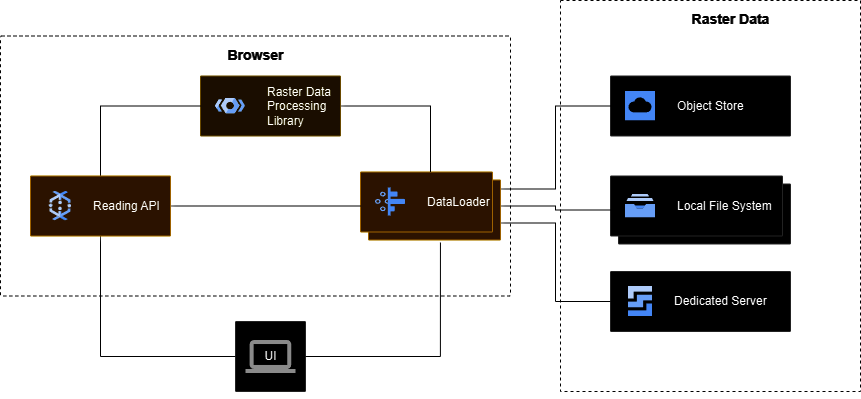

The diagram above was exported from draw.io. Its source (the exported page's mxGraphModel, read from the mxfile embedded in the PNG):
<mxGraphModel dx="1954" dy="473" grid="1" gridSize="10" guides="1" tooltips="1" connect="1" arrows="1" fold="1" page="1" pageScale="1" pageWidth="1169" pageHeight="827" background="none" math="0" shadow="0">
  <root>
    <mxCell id="0" />
    <mxCell id="1" parent="0" />
    <mxCell id="Lif8JBEafslfNm7ranTe-1" value="&lt;b&gt;&lt;font color=&quot;#ffffff&quot;&gt;Raster Data&lt;/font&gt;&lt;/b&gt;" style="fillColor=#000000;strokeColor=#FFFFFF;shadow=0;gradientColor=none;fontSize=14;align=center;spacing=10;fontColor=#717171;9E9E9E;verticalAlign=top;spacingTop=-4;fontStyle=0;spacingLeft=40;html=1;dashed=1;" parent="1" vertex="1">
      <mxGeometry x="400" y="179" width="300" height="391" as="geometry" />
    </mxCell>
    <mxCell id="Lif8JBEafslfNm7ranTe-3" value="&lt;b&gt;&lt;font color=&quot;#ffffff&quot; style=&quot;font-size: 14px;&quot;&gt;Browser&lt;/font&gt;&lt;/b&gt;" style="rounded=1;absoluteArcSize=1;arcSize=2;html=1;strokeColor=#FFFFFF;gradientColor=none;shadow=0;dashed=1;fontSize=12;fontColor=#9E9E9E;align=center;verticalAlign=top;spacing=10;spacingTop=-4;fillColor=#000000;perimeterSpacing=0;" parent="1" vertex="1">
      <mxGeometry x="-160" y="214.5" width="510" height="260" as="geometry" />
    </mxCell>
    <mxCell id="Lif8JBEafslfNm7ranTe-9" value="" style="strokeColor=#dddddd;fillColor=#ffffff;shadow=1;strokeWidth=1;rounded=1;absoluteArcSize=1;arcSize=2;labelPosition=center;verticalLabelPosition=middle;align=center;verticalAlign=bottom;spacingLeft=0;fontColor=#999999;fontSize=12;whiteSpace=wrap;spacingBottom=2;html=1;" parent="1" vertex="1">
      <mxGeometry x="75" y="500" width="70" height="70" as="geometry" />
    </mxCell>
    <mxCell id="Lif8JBEafslfNm7ranTe-10" value="UI" style="dashed=0;connectable=0;html=1;fillColor=#757575;strokeColor=none;shape=mxgraph.gcp2.laptop;part=1;" parent="Lif8JBEafslfNm7ranTe-9" vertex="1">
      <mxGeometry x="0.5" width="50" height="33" relative="1" as="geometry">
        <mxPoint x="-25" y="18.5" as="offset" />
      </mxGeometry>
    </mxCell>
    <mxCell id="EmaLvwLIZcuQnwdldGq9-3" value="" style="shape=mxgraph.gcp2.doubleRect;strokeColor=#dddddd;shadow=1;strokeWidth=1;rounded=1;absoluteArcSize=1;arcSize=2;" parent="1" vertex="1">
      <mxGeometry x="450" y="354.5" width="180" height="68" as="geometry" />
    </mxCell>
    <mxCell id="EmaLvwLIZcuQnwdldGq9-4" value="&lt;font color=&quot;#000000&quot;&gt;Local File System&lt;/font&gt;" style="editableCssRules=.*;html=1;fontColor=#999999;shape=image;verticalLabelPosition=middle;verticalAlign=middle;labelPosition=right;align=left;spacingLeft=20;part=1;points=[];imageAspect=0;image=data:image/svg+xml,(base64 omitted: 540 chars);" parent="EmaLvwLIZcuQnwdldGq9-3" vertex="1">
      <mxGeometry width="30" height="24" relative="1" as="geometry">
        <mxPoint x="15" y="18" as="offset" />
      </mxGeometry>
    </mxCell>
    <mxCell id="EmaLvwLIZcuQnwdldGq9-7" value="" style="strokeColor=#dddddd;shadow=1;strokeWidth=1;rounded=1;absoluteArcSize=1;arcSize=2;" parent="1" vertex="1">
      <mxGeometry x="450" y="450" width="180" height="60" as="geometry" />
    </mxCell>
    <mxCell id="EmaLvwLIZcuQnwdldGq9-8" value="&lt;font color=&quot;#000000&quot;&gt;Dedicated Server&lt;/font&gt;" style="editableCssRules=.*;html=1;fontColor=#999999;shape=image;verticalLabelPosition=middle;verticalAlign=middle;labelPosition=right;align=left;spacingLeft=20;part=1;points=[];imageAspect=0;image=data:image/svg+xml,(base64 omitted: 628 chars);" parent="EmaLvwLIZcuQnwdldGq9-7" vertex="1">
      <mxGeometry width="24" height="30" relative="1" as="geometry">
        <mxPoint x="18" y="15" as="offset" />
      </mxGeometry>
    </mxCell>
    <mxCell id="EmaLvwLIZcuQnwdldGq9-9" value="" style="strokeColor=#dddddd;shadow=1;strokeWidth=1;rounded=1;absoluteArcSize=1;arcSize=2;" parent="1" vertex="1">
      <mxGeometry x="450" y="254.5" width="180" height="60" as="geometry" />
    </mxCell>
    <mxCell id="EmaLvwLIZcuQnwdldGq9-10" value="&lt;font color=&quot;#000000&quot;&gt;Object Store&lt;/font&gt;" style="editableCssRules=.*;html=1;fontColor=#999999;shape=image;verticalLabelPosition=middle;verticalAlign=middle;labelPosition=right;align=left;spacingLeft=20;part=1;points=[];imageAspect=0;image=data:image/svg+xml,(base64 omitted: 700 chars);" parent="EmaLvwLIZcuQnwdldGq9-9" vertex="1">
      <mxGeometry width="30" height="30" relative="1" as="geometry">
        <mxPoint x="15" y="15" as="offset" />
      </mxGeometry>
    </mxCell>
    <mxCell id="EmaLvwLIZcuQnwdldGq9-30" style="edgeStyle=orthogonalEdgeStyle;rounded=0;orthogonalLoop=1;jettySize=auto;html=1;exitX=1;exitY=0.25;exitDx=0;exitDy=0;entryX=0;entryY=0.5;entryDx=0;entryDy=0;endArrow=none;endFill=0;strokeColor=#FFFFFF;" parent="1" source="EmaLvwLIZcuQnwdldGq9-11" target="EmaLvwLIZcuQnwdldGq9-9" edge="1">
      <mxGeometry relative="1" as="geometry" />
    </mxCell>
    <mxCell id="EmaLvwLIZcuQnwdldGq9-31" style="edgeStyle=orthogonalEdgeStyle;rounded=0;orthogonalLoop=1;jettySize=auto;html=1;exitX=1;exitY=0.5;exitDx=0;exitDy=0;entryX=0;entryY=0.5;entryDx=0;entryDy=0;endArrow=none;endFill=0;strokeColor=#FFFFFF;" parent="1" source="EmaLvwLIZcuQnwdldGq9-11" target="EmaLvwLIZcuQnwdldGq9-3" edge="1">
      <mxGeometry relative="1" as="geometry" />
    </mxCell>
    <mxCell id="EmaLvwLIZcuQnwdldGq9-33" style="edgeStyle=orthogonalEdgeStyle;rounded=0;orthogonalLoop=1;jettySize=auto;html=1;exitX=1;exitY=0.75;exitDx=0;exitDy=0;entryX=0;entryY=0.5;entryDx=0;entryDy=0;endArrow=none;endFill=0;strokeColor=#FFFFFF;" parent="1" source="EmaLvwLIZcuQnwdldGq9-11" target="EmaLvwLIZcuQnwdldGq9-7" edge="1">
      <mxGeometry relative="1" as="geometry" />
    </mxCell>
    <mxCell id="EmaLvwLIZcuQnwdldGq9-11" value="" style="shape=mxgraph.gcp2.doubleRect;strokeColor=#d79b00;shadow=1;strokeWidth=1;rounded=1;absoluteArcSize=1;arcSize=2;fillColor=#ffe6cc;" parent="1" vertex="1">
      <mxGeometry x="200" y="350.5" width="140" height="68" as="geometry" />
    </mxCell>
    <mxCell id="EmaLvwLIZcuQnwdldGq9-12" value="&lt;font color=&quot;#000000&quot;&gt;DataLoader&lt;/font&gt;" style="editableCssRules=.*;html=1;fontColor=#999999;shape=image;verticalLabelPosition=middle;verticalAlign=middle;labelPosition=right;align=left;spacingLeft=20;part=1;points=[];imageAspect=0;image=data:image/svg+xml,(base64 omitted: 1620 chars);" parent="EmaLvwLIZcuQnwdldGq9-11" vertex="1">
      <mxGeometry width="30" height="28" relative="1" as="geometry">
        <mxPoint x="15" y="16" as="offset" />
      </mxGeometry>
    </mxCell>
    <mxCell id="EmaLvwLIZcuQnwdldGq9-27" style="edgeStyle=orthogonalEdgeStyle;rounded=0;orthogonalLoop=1;jettySize=auto;html=1;exitX=1;exitY=0.5;exitDx=0;exitDy=0;entryX=0.5;entryY=0;entryDx=0;entryDy=0;endArrow=none;endFill=0;strokeColor=#FFFFFF;" parent="1" source="EmaLvwLIZcuQnwdldGq9-16" target="EmaLvwLIZcuQnwdldGq9-11" edge="1">
      <mxGeometry relative="1" as="geometry" />
    </mxCell>
    <mxCell id="EmaLvwLIZcuQnwdldGq9-16" value="" style="strokeColor=#d6b656;shadow=1;strokeWidth=1;rounded=1;absoluteArcSize=1;arcSize=2;fillColor=#fff2cc;" parent="1" vertex="1">
      <mxGeometry x="40" y="254.5" width="140" height="60" as="geometry" />
    </mxCell>
    <mxCell id="EmaLvwLIZcuQnwdldGq9-17" value="&lt;div&gt;&lt;font color=&quot;#000000&quot;&gt;Raster Data&lt;/font&gt;&lt;/div&gt;&lt;font color=&quot;#000000&quot;&gt;Processing&lt;/font&gt;&lt;div&gt;&lt;font color=&quot;#000000&quot;&gt;Library&lt;/font&gt;&lt;/div&gt;" style="editableCssRules=.*;html=1;fontColor=#999999;shape=image;verticalLabelPosition=middle;verticalAlign=middle;labelPosition=right;align=left;spacingLeft=20;part=1;points=[];imageAspect=0;image=data:image/svg+xml,(base64 omitted: 1264 chars);" parent="EmaLvwLIZcuQnwdldGq9-16" vertex="1">
      <mxGeometry width="30" height="16" relative="1" as="geometry">
        <mxPoint x="15" y="22" as="offset" />
      </mxGeometry>
    </mxCell>
    <mxCell id="EmaLvwLIZcuQnwdldGq9-23" style="edgeStyle=orthogonalEdgeStyle;rounded=0;orthogonalLoop=1;jettySize=auto;html=1;exitX=0.5;exitY=0;exitDx=0;exitDy=0;entryX=0;entryY=0.5;entryDx=0;entryDy=0;endArrow=none;endFill=0;strokeColor=#FFFFFF;" parent="1" source="EmaLvwLIZcuQnwdldGq9-18" target="EmaLvwLIZcuQnwdldGq9-16" edge="1">
      <mxGeometry relative="1" as="geometry">
        <Array as="points">
          <mxPoint x="-60" y="284" />
        </Array>
      </mxGeometry>
    </mxCell>
    <mxCell id="EmaLvwLIZcuQnwdldGq9-28" style="edgeStyle=orthogonalEdgeStyle;rounded=0;orthogonalLoop=1;jettySize=auto;html=1;exitX=0.5;exitY=1;exitDx=0;exitDy=0;entryX=0;entryY=0.5;entryDx=0;entryDy=0;endArrow=none;endFill=0;strokeColor=#FFFFFF;" parent="1" source="EmaLvwLIZcuQnwdldGq9-18" target="Lif8JBEafslfNm7ranTe-9" edge="1">
      <mxGeometry relative="1" as="geometry" />
    </mxCell>
    <mxCell id="v_HTyv4_M8oVwaa5SnRa-2" style="edgeStyle=orthogonalEdgeStyle;rounded=0;orthogonalLoop=1;jettySize=auto;html=1;exitX=1;exitY=0.5;exitDx=0;exitDy=0;entryX=0;entryY=0.5;entryDx=0;entryDy=0;strokeColor=#FFFFFF;endArrow=none;endFill=0;" edge="1" parent="1" source="EmaLvwLIZcuQnwdldGq9-18" target="EmaLvwLIZcuQnwdldGq9-11">
      <mxGeometry relative="1" as="geometry" />
    </mxCell>
    <mxCell id="EmaLvwLIZcuQnwdldGq9-18" value="" style="strokeColor=#d79b00;shadow=1;strokeWidth=1;rounded=1;absoluteArcSize=1;arcSize=2;fillColor=#ffe6cc;" parent="1" vertex="1">
      <mxGeometry x="-130" y="354.5" width="140" height="60" as="geometry" />
    </mxCell>
    <mxCell id="EmaLvwLIZcuQnwdldGq9-19" value="&lt;font color=&quot;#000000&quot;&gt;Reading API&lt;/font&gt;" style="editableCssRules=.*;html=1;fontColor=#999999;shape=image;verticalLabelPosition=middle;verticalAlign=middle;labelPosition=right;align=left;spacingLeft=20;part=1;points=[];imageAspect=0;image=data:image/svg+xml,(base64 omitted: 1764 chars);" parent="EmaLvwLIZcuQnwdldGq9-18" vertex="1">
      <mxGeometry width="22" height="30" relative="1" as="geometry">
        <mxPoint x="19" y="15" as="offset" />
      </mxGeometry>
    </mxCell>
    <mxCell id="EmaLvwLIZcuQnwdldGq9-29" style="edgeStyle=orthogonalEdgeStyle;rounded=0;orthogonalLoop=1;jettySize=auto;html=1;exitX=1;exitY=0.5;exitDx=0;exitDy=0;entryX=0.571;entryY=1.037;entryDx=0;entryDy=0;entryPerimeter=0;endArrow=none;endFill=0;strokeColor=#FFFFFF;" parent="1" source="Lif8JBEafslfNm7ranTe-9" target="EmaLvwLIZcuQnwdldGq9-11" edge="1">
      <mxGeometry relative="1" as="geometry" />
    </mxCell>
  </root>
</mxGraphModel>